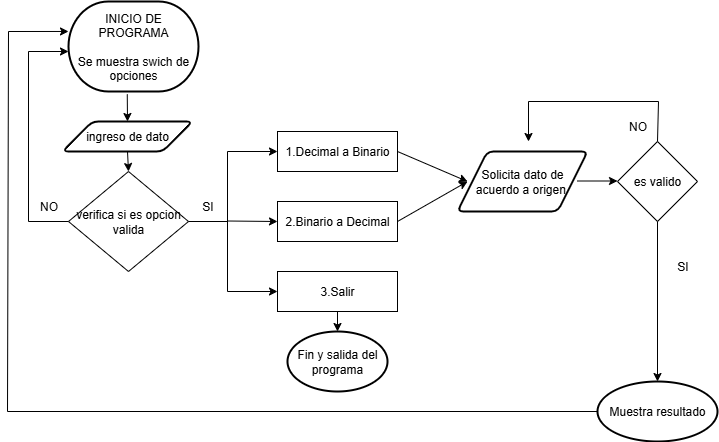

The diagram above was exported from draw.io. Its source (the exported page's mxGraphModel, read from the mxfile embedded in the PNG):
<mxGraphModel dx="1042" dy="527" grid="1" gridSize="10" guides="1" tooltips="1" connect="1" arrows="1" fold="1" page="1" pageScale="1" pageWidth="827" pageHeight="1169" math="0" shadow="0">
  <root>
    <mxCell id="0" />
    <mxCell id="1" parent="0" />
    <mxCell id="Omyh11cU5xckdUmRG_7e-2" value="verifica si es opcion valida" style="rhombus;whiteSpace=wrap;html=1;" vertex="1" parent="1">
      <mxGeometry x="80" y="200" width="120" height="100" as="geometry" />
    </mxCell>
    <mxCell id="Omyh11cU5xckdUmRG_7e-3" value="" style="endArrow=classic;html=1;rounded=0;entryX=0.5;entryY=0;entryDx=0;entryDy=0;exitX=0.5;exitY=1;exitDx=0;exitDy=0;" edge="1" parent="1" source="Omyh11cU5xckdUmRG_7e-43" target="Omyh11cU5xckdUmRG_7e-2">
      <mxGeometry width="50" height="50" relative="1" as="geometry">
        <mxPoint x="130" y="190" as="sourcePoint" />
        <mxPoint x="439" y="190" as="targetPoint" />
      </mxGeometry>
    </mxCell>
    <mxCell id="Omyh11cU5xckdUmRG_7e-6" value="" style="endArrow=classic;html=1;rounded=0;entryX=0;entryY=0.5;entryDx=0;entryDy=0;exitX=0;exitY=0.5;exitDx=0;exitDy=0;" edge="1" parent="1" source="Omyh11cU5xckdUmRG_7e-2">
      <mxGeometry width="50" height="50" relative="1" as="geometry">
        <mxPoint x="140" y="250" as="sourcePoint" />
        <mxPoint x="80" y="80" as="targetPoint" />
        <Array as="points">
          <mxPoint x="40" y="250" />
          <mxPoint x="40" y="80" />
        </Array>
      </mxGeometry>
    </mxCell>
    <mxCell id="Omyh11cU5xckdUmRG_7e-9" value="1.Decimal a Binario" style="rounded=0;whiteSpace=wrap;html=1;" vertex="1" parent="1">
      <mxGeometry x="289" y="160" width="120" height="40" as="geometry" />
    </mxCell>
    <mxCell id="Omyh11cU5xckdUmRG_7e-10" value="2.Binario a Decimal" style="rounded=0;whiteSpace=wrap;html=1;" vertex="1" parent="1">
      <mxGeometry x="289" y="230" width="120" height="40" as="geometry" />
    </mxCell>
    <mxCell id="Omyh11cU5xckdUmRG_7e-11" value="3.Salir" style="rounded=0;whiteSpace=wrap;html=1;" vertex="1" parent="1">
      <mxGeometry x="289" y="300" width="120" height="40" as="geometry" />
    </mxCell>
    <mxCell id="Omyh11cU5xckdUmRG_7e-12" value="" style="endArrow=none;html=1;rounded=0;" edge="1" parent="1">
      <mxGeometry width="50" height="50" relative="1" as="geometry">
        <mxPoint x="239" y="320" as="sourcePoint" />
        <mxPoint x="239" y="180" as="targetPoint" />
      </mxGeometry>
    </mxCell>
    <mxCell id="Omyh11cU5xckdUmRG_7e-15" value="" style="endArrow=none;html=1;rounded=0;" edge="1" parent="1">
      <mxGeometry width="50" height="50" relative="1" as="geometry">
        <mxPoint x="200" y="250" as="sourcePoint" />
        <mxPoint x="239" y="250" as="targetPoint" />
      </mxGeometry>
    </mxCell>
    <mxCell id="Omyh11cU5xckdUmRG_7e-16" value="" style="endArrow=classic;html=1;rounded=0;entryX=0;entryY=0.5;entryDx=0;entryDy=0;" edge="1" parent="1" target="Omyh11cU5xckdUmRG_7e-9">
      <mxGeometry width="50" height="50" relative="1" as="geometry">
        <mxPoint x="239" y="180" as="sourcePoint" />
        <mxPoint x="439" y="90" as="targetPoint" />
      </mxGeometry>
    </mxCell>
    <mxCell id="Omyh11cU5xckdUmRG_7e-17" value="" style="endArrow=classic;html=1;rounded=0;" edge="1" parent="1">
      <mxGeometry width="50" height="50" relative="1" as="geometry">
        <mxPoint x="239" y="249.5" as="sourcePoint" />
        <mxPoint x="289" y="250" as="targetPoint" />
      </mxGeometry>
    </mxCell>
    <mxCell id="Omyh11cU5xckdUmRG_7e-18" value="" style="endArrow=classic;html=1;rounded=0;" edge="1" parent="1">
      <mxGeometry width="50" height="50" relative="1" as="geometry">
        <mxPoint x="239" y="320" as="sourcePoint" />
        <mxPoint x="289" y="320" as="targetPoint" />
      </mxGeometry>
    </mxCell>
    <mxCell id="Omyh11cU5xckdUmRG_7e-20" value="" style="endArrow=classic;html=1;rounded=0;exitX=0.5;exitY=1;exitDx=0;exitDy=0;" edge="1" parent="1" source="Omyh11cU5xckdUmRG_7e-11">
      <mxGeometry width="50" height="50" relative="1" as="geometry">
        <mxPoint x="349" y="350" as="sourcePoint" />
        <mxPoint x="349" y="360" as="targetPoint" />
      </mxGeometry>
    </mxCell>
    <mxCell id="Omyh11cU5xckdUmRG_7e-22" value="es valido" style="rhombus;whiteSpace=wrap;html=1;" vertex="1" parent="1">
      <mxGeometry x="629" y="170" width="80" height="80" as="geometry" />
    </mxCell>
    <mxCell id="Omyh11cU5xckdUmRG_7e-23" value="" style="endArrow=classic;html=1;rounded=0;" edge="1" parent="1">
      <mxGeometry width="50" height="50" relative="1" as="geometry">
        <mxPoint x="589" y="209.5" as="sourcePoint" />
        <mxPoint x="629" y="209.5" as="targetPoint" />
      </mxGeometry>
    </mxCell>
    <mxCell id="Omyh11cU5xckdUmRG_7e-27" value="" style="endArrow=classic;html=1;rounded=0;exitX=0.5;exitY=1;exitDx=0;exitDy=0;" edge="1" parent="1" source="Omyh11cU5xckdUmRG_7e-22">
      <mxGeometry width="50" height="50" relative="1" as="geometry">
        <mxPoint x="669" y="360" as="sourcePoint" />
        <mxPoint x="669" y="410" as="targetPoint" />
      </mxGeometry>
    </mxCell>
    <mxCell id="Omyh11cU5xckdUmRG_7e-30" value="" style="endArrow=classic;html=1;rounded=0;entryX=0;entryY=0.333;entryDx=0;entryDy=0;entryPerimeter=0;" edge="1" parent="1" target="Omyh11cU5xckdUmRG_7e-40">
      <mxGeometry width="50" height="50" relative="1" as="geometry">
        <mxPoint x="609" y="440" as="sourcePoint" />
        <mxPoint x="79" y="90" as="targetPoint" />
        <Array as="points">
          <mxPoint x="19" y="440" />
          <mxPoint x="20" y="60" />
        </Array>
      </mxGeometry>
    </mxCell>
    <mxCell id="Omyh11cU5xckdUmRG_7e-31" value="" style="endArrow=classic;html=1;rounded=0;exitX=0.5;exitY=0;exitDx=0;exitDy=0;" edge="1" parent="1" source="Omyh11cU5xckdUmRG_7e-22">
      <mxGeometry width="50" height="50" relative="1" as="geometry">
        <mxPoint x="500" y="300" as="sourcePoint" />
        <mxPoint x="540" y="170" as="targetPoint" />
        <Array as="points">
          <mxPoint x="670" y="130" />
          <mxPoint x="540" y="130" />
        </Array>
      </mxGeometry>
    </mxCell>
    <mxCell id="Omyh11cU5xckdUmRG_7e-33" value="" style="endArrow=classic;html=1;rounded=0;exitX=1;exitY=0.5;exitDx=0;exitDy=0;entryX=0;entryY=0.5;entryDx=0;entryDy=0;" edge="1" parent="1" source="Omyh11cU5xckdUmRG_7e-9">
      <mxGeometry width="50" height="50" relative="1" as="geometry">
        <mxPoint x="509" y="340" as="sourcePoint" />
        <mxPoint x="479" y="210" as="targetPoint" />
      </mxGeometry>
    </mxCell>
    <mxCell id="Omyh11cU5xckdUmRG_7e-34" value="" style="endArrow=classic;html=1;rounded=0;exitX=1;exitY=0.5;exitDx=0;exitDy=0;entryX=0;entryY=0.5;entryDx=0;entryDy=0;" edge="1" parent="1" source="Omyh11cU5xckdUmRG_7e-10">
      <mxGeometry width="50" height="50" relative="1" as="geometry">
        <mxPoint x="479" y="260" as="sourcePoint" />
        <mxPoint x="479" y="210" as="targetPoint" />
      </mxGeometry>
    </mxCell>
    <mxCell id="Omyh11cU5xckdUmRG_7e-40" value="INICIO DE PROGRAMA&lt;div&gt;&lt;br&gt;&lt;/div&gt;&lt;div&gt;Se muestra swich de opciones&lt;/div&gt;" style="strokeWidth=2;html=1;shape=mxgraph.flowchart.terminator;whiteSpace=wrap;" vertex="1" parent="1">
      <mxGeometry x="80" y="30" width="130" height="90" as="geometry" />
    </mxCell>
    <mxCell id="Omyh11cU5xckdUmRG_7e-41" value="Muestra resultado" style="strokeWidth=2;html=1;shape=mxgraph.flowchart.start_1;whiteSpace=wrap;" vertex="1" parent="1">
      <mxGeometry x="609" y="410" width="120" height="60" as="geometry" />
    </mxCell>
    <mxCell id="Omyh11cU5xckdUmRG_7e-42" value="Solicita dato de acuerdo a origen&amp;nbsp;" style="shape=parallelogram;html=1;strokeWidth=2;perimeter=parallelogramPerimeter;whiteSpace=wrap;rounded=1;arcSize=12;size=0.23;" vertex="1" parent="1">
      <mxGeometry x="469" y="180" width="130" height="60" as="geometry" />
    </mxCell>
    <mxCell id="Omyh11cU5xckdUmRG_7e-43" value="ingreso de dato" style="shape=parallelogram;html=1;strokeWidth=2;perimeter=parallelogramPerimeter;whiteSpace=wrap;rounded=1;arcSize=12;size=0.23;" vertex="1" parent="1">
      <mxGeometry x="74" y="150" width="130" height="30" as="geometry" />
    </mxCell>
    <mxCell id="Omyh11cU5xckdUmRG_7e-44" value="" style="endArrow=classic;html=1;rounded=0;entryX=0.5;entryY=0;entryDx=0;entryDy=0;exitX=0.452;exitY=1.031;exitDx=0;exitDy=0;exitPerimeter=0;" edge="1" parent="1" source="Omyh11cU5xckdUmRG_7e-40" target="Omyh11cU5xckdUmRG_7e-43">
      <mxGeometry width="50" height="50" relative="1" as="geometry">
        <mxPoint x="140" y="130" as="sourcePoint" />
        <mxPoint x="230" y="230" as="targetPoint" />
        <Array as="points" />
      </mxGeometry>
    </mxCell>
    <mxCell id="Omyh11cU5xckdUmRG_7e-45" value="Fin y salida del programa" style="strokeWidth=2;html=1;shape=mxgraph.flowchart.start_1;whiteSpace=wrap;" vertex="1" parent="1">
      <mxGeometry x="299" y="360" width="100" height="60" as="geometry" />
    </mxCell>
    <mxCell id="Omyh11cU5xckdUmRG_7e-47" value="NO" style="text;html=1;align=center;verticalAlign=middle;resizable=0;points=[];autosize=1;strokeColor=none;fillColor=none;" vertex="1" parent="1">
      <mxGeometry x="40" y="220" width="40" height="30" as="geometry" />
    </mxCell>
    <mxCell id="Omyh11cU5xckdUmRG_7e-48" value="SI" style="text;html=1;align=center;verticalAlign=middle;resizable=0;points=[];autosize=1;strokeColor=none;fillColor=none;" vertex="1" parent="1">
      <mxGeometry x="204" y="220" width="30" height="30" as="geometry" />
    </mxCell>
    <mxCell id="Omyh11cU5xckdUmRG_7e-49" value="NO" style="text;html=1;align=center;verticalAlign=middle;resizable=0;points=[];autosize=1;strokeColor=none;fillColor=none;" vertex="1" parent="1">
      <mxGeometry x="629" y="140" width="40" height="30" as="geometry" />
    </mxCell>
    <mxCell id="Omyh11cU5xckdUmRG_7e-50" value="SI" style="text;html=1;align=center;verticalAlign=middle;resizable=0;points=[];autosize=1;strokeColor=none;fillColor=none;" vertex="1" parent="1">
      <mxGeometry x="679" y="280" width="30" height="30" as="geometry" />
    </mxCell>
  </root>
</mxGraphModel>